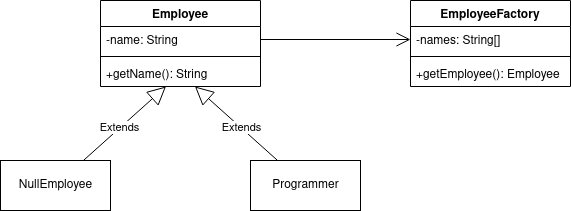

The diagram above was exported from draw.io. Its source (the exported page's mxGraphModel, read from the mxfile embedded in the PNG):
<mxGraphModel dx="1422" dy="702" grid="1" gridSize="10" guides="1" tooltips="1" connect="1" arrows="1" fold="1" page="1" pageScale="1" pageWidth="850" pageHeight="1100" math="0" shadow="0">
  <root>
    <mxCell id="0" />
    <mxCell id="1" parent="0" />
    <mxCell id="lQLK9lgO6R6t0RDhV66e-1" value="Employee" style="swimlane;fontStyle=1;align=center;verticalAlign=top;childLayout=stackLayout;horizontal=1;startSize=26;horizontalStack=0;resizeParent=1;resizeParentMax=0;resizeLast=0;collapsible=1;marginBottom=0;" vertex="1" parent="1">
      <mxGeometry x="260" y="120" width="160" height="86" as="geometry" />
    </mxCell>
    <mxCell id="lQLK9lgO6R6t0RDhV66e-2" value="-name: String" style="text;strokeColor=none;fillColor=none;align=left;verticalAlign=top;spacingLeft=4;spacingRight=4;overflow=hidden;rotatable=0;points=[[0,0.5],[1,0.5]];portConstraint=eastwest;" vertex="1" parent="lQLK9lgO6R6t0RDhV66e-1">
      <mxGeometry y="26" width="160" height="26" as="geometry" />
    </mxCell>
    <mxCell id="lQLK9lgO6R6t0RDhV66e-3" value="" style="line;strokeWidth=1;fillColor=none;align=left;verticalAlign=middle;spacingTop=-1;spacingLeft=3;spacingRight=3;rotatable=0;labelPosition=right;points=[];portConstraint=eastwest;" vertex="1" parent="lQLK9lgO6R6t0RDhV66e-1">
      <mxGeometry y="52" width="160" height="8" as="geometry" />
    </mxCell>
    <mxCell id="lQLK9lgO6R6t0RDhV66e-4" value="+getName(): String" style="text;strokeColor=none;fillColor=none;align=left;verticalAlign=top;spacingLeft=4;spacingRight=4;overflow=hidden;rotatable=0;points=[[0,0.5],[1,0.5]];portConstraint=eastwest;" vertex="1" parent="lQLK9lgO6R6t0RDhV66e-1">
      <mxGeometry y="60" width="160" height="26" as="geometry" />
    </mxCell>
    <mxCell id="lQLK9lgO6R6t0RDhV66e-5" value="EmployeeFactory" style="swimlane;fontStyle=1;align=center;verticalAlign=top;childLayout=stackLayout;horizontal=1;startSize=26;horizontalStack=0;resizeParent=1;resizeParentMax=0;resizeLast=0;collapsible=1;marginBottom=0;" vertex="1" parent="1">
      <mxGeometry x="570" y="120" width="160" height="86" as="geometry" />
    </mxCell>
    <mxCell id="lQLK9lgO6R6t0RDhV66e-6" value="-names: String[]" style="text;strokeColor=none;fillColor=none;align=left;verticalAlign=top;spacingLeft=4;spacingRight=4;overflow=hidden;rotatable=0;points=[[0,0.5],[1,0.5]];portConstraint=eastwest;" vertex="1" parent="lQLK9lgO6R6t0RDhV66e-5">
      <mxGeometry y="26" width="160" height="26" as="geometry" />
    </mxCell>
    <mxCell id="lQLK9lgO6R6t0RDhV66e-7" value="" style="line;strokeWidth=1;fillColor=none;align=left;verticalAlign=middle;spacingTop=-1;spacingLeft=3;spacingRight=3;rotatable=0;labelPosition=right;points=[];portConstraint=eastwest;" vertex="1" parent="lQLK9lgO6R6t0RDhV66e-5">
      <mxGeometry y="52" width="160" height="8" as="geometry" />
    </mxCell>
    <mxCell id="lQLK9lgO6R6t0RDhV66e-8" value="+getEmployee(): Employee" style="text;strokeColor=none;fillColor=none;align=left;verticalAlign=top;spacingLeft=4;spacingRight=4;overflow=hidden;rotatable=0;points=[[0,0.5],[1,0.5]];portConstraint=eastwest;" vertex="1" parent="lQLK9lgO6R6t0RDhV66e-5">
      <mxGeometry y="60" width="160" height="26" as="geometry" />
    </mxCell>
    <mxCell id="lQLK9lgO6R6t0RDhV66e-9" value="&lt;div&gt;Programmer&lt;/div&gt;" style="html=1;" vertex="1" parent="1">
      <mxGeometry x="410" y="280" width="110" height="50" as="geometry" />
    </mxCell>
    <mxCell id="lQLK9lgO6R6t0RDhV66e-10" value="NullEmployee" style="html=1;" vertex="1" parent="1">
      <mxGeometry x="160" y="280" width="110" height="50" as="geometry" />
    </mxCell>
    <mxCell id="lQLK9lgO6R6t0RDhV66e-11" value="Extends" style="endArrow=block;endSize=16;endFill=0;html=1;rounded=0;" edge="1" parent="1" source="lQLK9lgO6R6t0RDhV66e-10" target="lQLK9lgO6R6t0RDhV66e-4">
      <mxGeometry x="-0.125" width="160" relative="1" as="geometry">
        <mxPoint x="280" y="340" as="sourcePoint" />
        <mxPoint x="440" y="340" as="targetPoint" />
        <mxPoint as="offset" />
      </mxGeometry>
    </mxCell>
    <mxCell id="lQLK9lgO6R6t0RDhV66e-12" value="Extends" style="endArrow=block;endSize=16;endFill=0;html=1;rounded=0;" edge="1" parent="1" source="lQLK9lgO6R6t0RDhV66e-9" target="lQLK9lgO6R6t0RDhV66e-4">
      <mxGeometry x="-0.125" width="160" relative="1" as="geometry">
        <mxPoint x="252.90178571428578" y="290" as="sourcePoint" />
        <mxPoint x="335.49107142857133" y="216" as="targetPoint" />
        <mxPoint as="offset" />
      </mxGeometry>
    </mxCell>
    <mxCell id="lQLK9lgO6R6t0RDhV66e-13" value="" style="endArrow=open;endFill=1;endSize=12;html=1;rounded=0;" edge="1" parent="1" source="lQLK9lgO6R6t0RDhV66e-2" target="lQLK9lgO6R6t0RDhV66e-6">
      <mxGeometry width="160" relative="1" as="geometry">
        <mxPoint x="340" y="310" as="sourcePoint" />
        <mxPoint x="500" y="310" as="targetPoint" />
      </mxGeometry>
    </mxCell>
  </root>
</mxGraphModel>